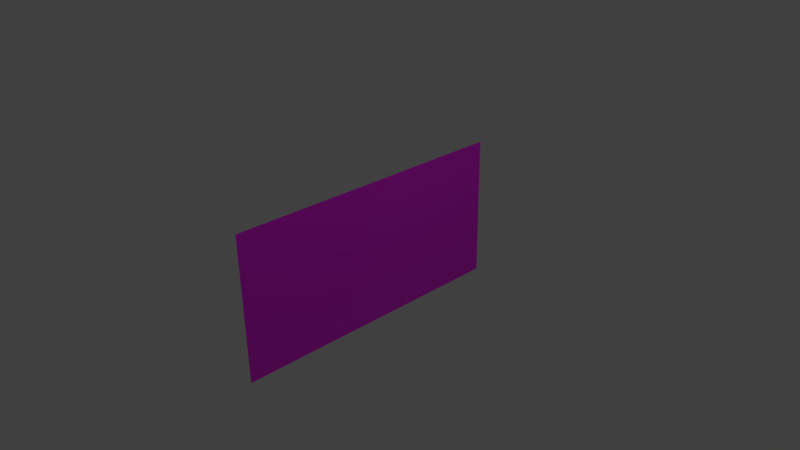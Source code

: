 # Source: mesh_optimization_uv.blend  (saved by Blender 2.80.75; exported with 4.5.12 LTS)
import bpy
from mathutils import Matrix  # noqa: F401  (used for matrix-valued properties, if any)

bpy.ops.wm.read_factory_settings(use_empty=True)
scene = bpy.context.scene
scene.name = 'Scene'

# ---- collections
col_collection_1 = bpy.data.collections.new('Collection 1'); scene.collection.children.link(col_collection_1)

# ---- images (referenced by path relative to the original .blend; pixels are not part of the script)
import os
ASSET_DIR = os.environ.get("B2B_ASSET_DIR", "")  # directory of the original .blend (textures are referenced by path, not embedded)
HERE = os.path.dirname(os.path.abspath(__file__))  # packed textures are extracted next to this script under _unpacked/

def load_image(name, relpath, width, height, colorspace="sRGB"):
    """Load a texture the original file referenced (path relative to the .blend, or extracted next to this script)."""
    p = next((c for c in (os.path.join(HERE, relpath), os.path.join(ASSET_DIR, relpath)) if relpath and os.path.exists(c)), "")
    if p:
        img = bpy.data.images.load(p, check_existing=True)
        img.name = name
    else:  # same state as the original file: an image datablock whose file is absent (Cycles renders it pink)
        img = bpy.data.images.new(name, width, height)
        img.source = "FILE"
        img.filepath = "//" + (relpath or name)
    img.colorspace_settings.name = colorspace
    return img
img_texture_dds = load_image('texture.dds', 'texture.dds', 1024, 1024, 'sRGB')

# ---- materials (node trees are filled in below, after node groups)
mat_material = bpy.data.materials.new('Material')
mat_material.alpha_threshold = 0.0
mat_material.use_transparent_shadow = False
mat_material.roughness = 0.5
mat_material.line_color = (0.0, 0.0, 0.0, 1.0)

# ---- material node trees
mat_material.use_nodes = True; mat_material.node_tree.nodes.clear()
_N = mat_material.node_tree.nodes; _L = mat_material.node_tree.links
n0 = _N.new('ShaderNodeBsdfPrincipled'); n0.name = 'Principled BSDF'; n0.location = (10, 300)
n0.distribution = 'GGX'
n0.subsurface_method = 'RANDOM_WALK_SKIN'
n0.inputs[3].default_value = 1.45
n0.inputs[27].default_value = (0.0, 0.0, 0.0, 1.0)
n0.inputs[28].default_value = 1.0
n1 = _N.new('ShaderNodeOutputMaterial'); n1.name = 'Material Output'; n1.location = (300, 300)
n2 = _N.new('ShaderNodeTexImage'); n2.name = 'Image Texture'; n2.location = (-280, 280)
n2.image = img_texture_dds
_L.new(n0.outputs[0], n1.inputs[0])
_L.new(n2.outputs[0], n0.inputs[0])
n1.is_active_output = True

# ---- world
world_world = bpy.data.worlds.new('World'); scene.world = world_world
world_world.color = (0.05088, 0.05088, 0.05088)
world_world.use_sun_shadow = False
world_world.sun_shadow_jitter_overblur = 0.0
world_world.cycles.sampling_method = 'MANUAL'
world_world.cycles.sample_map_resolution = 256

# ---- cameras
cam_camera = bpy.data.cameras.new('Camera')
cam_camera.clip_end = 100.0
cam_camera.lens = 35.0
cam_camera.sensor_width = 32.0
cam_camera.sensor_height = 18.0
cam_camera.ortho_scale = 7.314
cam_camera.dof.focus_distance = 0.0
cam_camera.dof.aperture_fstop = 128.0

# ---- lights
light_lamp = bpy.data.lights.new('Lamp', 'POINT')
light_lamp.transmission_factor = 0.0
light_lamp.cutoff_distance = 30.0
light_lamp.energy = 100.0
light_lamp.shadow_buffer_clip_start = 1.001
light_lamp.shadow_soft_size = 0.1
light_lamp.shadow_maximum_resolution = 0.006
light_lamp.use_absolute_resolution = True
light_lamp.cycles.use_multiple_importance_sampling = False

# ---- meshes
me_plane = bpy.data.meshes.new('Plane')
me_plane.from_pydata([(8.345e-07, -2.0, 1.0), (-8.345e-07, -2.0, -1.0), (8.345e-07, -5.96e-08, 1.0), (-8.345e-07, -5.96e-08, -1.0), (8.345e-07, 2.0, 1.0), (-8.345e-07, 2.0, -1.0)], [], [(0, 1, 3, 2), (2, 3, 5, 4)])
_uv = me_plane.uv_layers.new(name='UVMap')
_uv.uv.foreach_set('vector', [0.02507, 0.5, 0.02507, 7.071e-05, 0.475, 7.077e-05, 0.475, 0.5, 0.525, 0.5, 0.525, 7.077e-05, 0.9749, 7.075e-05, 0.9749, 0.5])
me_plane.materials.append(mat_material)
me_plane.use_remesh_preserve_volume = False
me_plane.use_remesh_preserve_attributes = False
me_plane.use_mirror_vertex_groups = False
me_plane.update()

# ---- objects
ob_plane = bpy.data.objects.new('Plane', me_plane)
ob_lamp = bpy.data.objects.new('Lamp', light_lamp)
ob_camera = bpy.data.objects.new('Camera', cam_camera)

# ---- transforms, parenting, visibility, modifiers, constraints
ob_plane.location = (0.0, 0.0, 0.0)
ob_plane.lineart.crease_threshold = 0.0
ob_lamp.location = (4.076, 1.005, 5.904)
ob_lamp.rotation_euler = (0.6503, 0.05522, 1.866)
ob_lamp.lock_rotations_4d = False
ob_lamp.empty_display_type = 'ARROWS'
ob_lamp.color = (0.0, 0.0, 0.0, 0.0)
ob_lamp.lineart.crease_threshold = 0.0
ob_camera.location = (7.481, -6.508, 5.344)
ob_camera.rotation_euler = (1.109, 0.01082, 0.8149)
ob_camera.lock_rotations_4d = False
ob_camera.empty_display_type = 'ARROWS'
ob_camera.color = (0.0, 0.0, 0.0, 0.0)
ob_camera.display_type = 'WIRE'
ob_camera.lineart.crease_threshold = 0.0

# ---- collection membership
col_collection_1.objects.link(ob_plane)
col_collection_1.objects.link(ob_lamp)
col_collection_1.objects.link(ob_camera)

# ---- scene / render settings (as saved in the file)
scene.camera = ob_camera
scene.frame_start = 1; scene.frame_end = 250; scene.frame_set(1)
scene.render.engine = 'BLENDER_EEVEE_NEXT'
scene.render.resolution_percentage = 50
scene.render.dither_intensity = 0.0
scene.cycles.use_denoising = False
scene.cycles.samples = 10
scene.cycles.sampling_pattern = 'TABULATED_SOBOL'
scene.cycles.light_sampling_threshold = 0.0
scene.cycles.use_adaptive_sampling = False
scene.cycles.use_light_tree = False
scene.cycles.blur_glossy = 0.0
scene.cycles.volume_bounces = 1
scene.cycles.pixel_filter_type = 'GAUSSIAN'
scene.cycles.sample_clamp_indirect = 0.0
scene.view_settings.view_transform = 'Standard'
bpy.context.view_layer.update()

